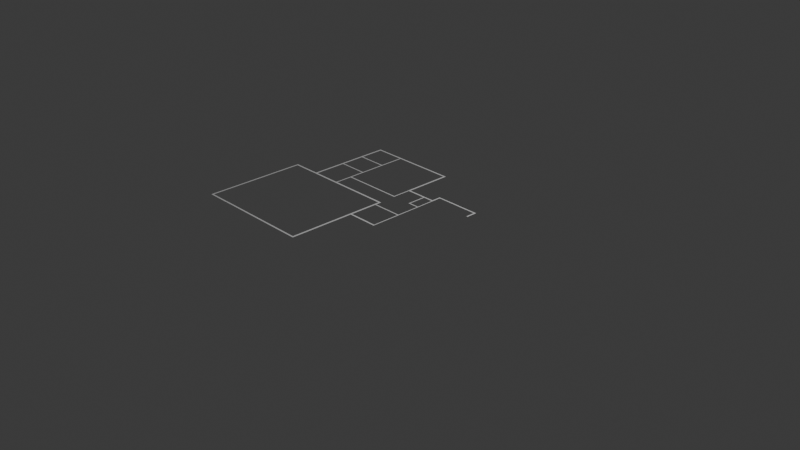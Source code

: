 # Source: Lab2.blend  (saved by Blender 4.2.66; exported with 4.5.12 LTS)
import bpy
from mathutils import Matrix  # noqa: F401  (used for matrix-valued properties, if any)

bpy.ops.wm.read_factory_settings(use_empty=True)
scene = bpy.context.scene
scene.name = 'Scene'

# ---- collections
col_collection = bpy.data.collections.new('Collection'); scene.collection.children.link(col_collection)

# ---- world
world_world = bpy.data.worlds.new('World'); scene.world = world_world
world_world.use_nodes = True; world_world.node_tree.nodes.clear()
_N = world_world.node_tree.nodes; _L = world_world.node_tree.links
n0 = _N.new('ShaderNodeOutputWorld'); n0.name = 'World Output'; n0.location = (300, 300)
n1 = _N.new('ShaderNodeBackground'); n1.name = 'Background'; n1.location = (10, 300)
n1.inputs[0].default_value = (0.05088, 0.05088, 0.05088, 1.0)
_L.new(n1.outputs[0], n0.inputs[0])
n0.is_active_output = True
world_world.color = (0.05088, 0.05088, 0.05088)
world_world.sun_shadow_jitter_overblur = 0.0

# ---- cameras
cam_camera = bpy.data.cameras.new('Camera')
cam_camera.clip_end = 100.0
cam_camera.ortho_scale = 7.314

# ---- lights
light_light = bpy.data.lights.new('Light', 'POINT')
light_light.energy = 1000.0
light_light.shadow_soft_size = 0.1

# ---- meshes
me_plane_001 = bpy.data.meshes.new('Plane.001')
me_plane_001.from_pydata([(-1.0, -1.0, 0.0), (1.0, -1.0, 0.0), (-1.0, 1.0, 0.0), (1.0, 1.0, 0.0), (-1.0, 1.0, -3.902e-05), (-1.0, -1.0, -3.902e-05), (1.0, -1.0, -3.902e-05), (1.0, 1.0, -3.902e-05), (7.842, -0.99, -3.902e-05), (7.842, 1.01, -3.902e-05), (-1.039, -22.5, -3.902e-05), (0.9608, -22.5, -3.902e-05), (-1.0, -39.36, -3.902e-05), (1.0, -39.36, -3.902e-05), (-1.0, -76.45, -3.902e-05), (1.0, -76.45, -3.902e-05), (-1.0, -93.38, -3.902e-05), (1.0, -93.38, -3.902e-05), (-1.027, -115.0, -3.902e-05), (0.9728, -115.0, -3.902e-05), (-1.054, -116.8, -3.902e-05), (0.9456, -116.8, -3.902e-05), (27.46, -115.0, -3.902e-05), (27.43, -116.8, -3.902e-05), (27.46, -115.0, -3.902e-05), (27.43, -116.8, -3.902e-05), (24.16, -0.99, -3.902e-05), (24.16, 1.01, -3.902e-05), (34.41, -0.9651, -3.902e-05), (34.41, 1.035, -3.902e-05), (36.61, -0.9401, -3.902e-05), (36.61, 1.06, -3.902e-05), (34.41, 1.035, -3.902e-05), (36.61, 1.06, -3.902e-05), (34.35, 38.73, -3.902e-05), (36.55, 38.75, -3.902e-05), (34.33, 40.15, -3.902e-05), (36.53, 40.17, -3.902e-05), (49.7, 38.67, -3.902e-05), (49.68, 40.09, -3.902e-05), (34.28, 67.44, -3.902e-05), (36.48, 67.46, -3.902e-05), (34.28, 68.91, -3.902e-05), (36.48, 68.93, -3.902e-05), (48.34, 67.41, -3.902e-05), (48.34, 68.88, -3.902e-05), (34.32, 96.3, -3.902e-05), (36.53, 96.32, -3.902e-05), (34.32, 98.15, -3.902e-05), (36.53, 98.17, -3.902e-05), (36.53, 96.32, -3.902e-05), (34.32, 98.15, -3.902e-05), (36.53, 98.17, -3.902e-05), (72.29, 96.36, -3.902e-05), (70.09, 98.19, -3.902e-05), (72.29, 98.22, -3.902e-05), (72.29, 96.36, -3.902e-05), (70.09, 98.19, -3.902e-05), (72.29, 98.22, -3.902e-05), (73.79, 96.36, -3.902e-05), (73.79, 98.22, -3.902e-05), (72.19, 68.8, -3.902e-05), (73.7, 68.8, -3.902e-05), (72.19, 67.47, -3.902e-05), (73.7, 67.47, -3.902e-05), (70.79, 68.82, -3.902e-05), (70.79, 67.49, -3.902e-05), (72.19, 60.72, -3.902e-05), (73.7, 60.72, -3.902e-05), (55.95, 68.72, -3.902e-05), (55.95, 67.39, -3.902e-05), (48.31, 68.82, -3.902e-05), (48.31, 67.49, -3.902e-05), (72.19, 60.72, -3.902e-05), (73.7, 60.72, -3.902e-05), (72.26, 47.24, -3.902e-05), (73.76, 47.24, -3.902e-05), (72.16, 39.97, -3.902e-05), (73.67, 39.97, -3.902e-05), (72.16, 38.65, -3.902e-05), (73.67, 38.65, -3.902e-05), (64.88, 40.0, -3.902e-05), (64.88, 38.68, -3.902e-05), (49.74, 40.03, -3.902e-05), (49.74, 38.71, -3.902e-05), (72.19, 22.0, -3.902e-05), (73.7, 22.0, -3.902e-05), (72.19, 20.5, -3.902e-05), (73.7, 20.5, -3.902e-05), (72.19, 1.09, -3.902e-05), (73.7, 1.09, -3.902e-05), (72.19, -1.003, -3.902e-05), (73.7, -1.003, -3.902e-05), (36.62, 1.133, -3.902e-05), (36.62, -0.9601, -3.902e-05), (130.7, 1.176, -3.902e-05), (130.7, -0.917, -3.902e-05), (146.9, 1.176, -3.902e-05), (146.9, -0.917, -3.902e-05), (149.0, 1.114, -3.902e-05), (149.0, -0.979, -3.902e-05), (151.3, 1.114, -3.902e-05), (151.3, -0.979, -3.902e-05), (149.0, -5.938, -3.902e-05), (151.3, -5.938, -3.902e-05), (149.0, -7.259, -3.902e-05), (151.3, -7.259, -3.902e-05), (152.9, -5.914, -3.902e-05), (152.9, -7.234, -3.902e-05), (148.9, -39.35, -3.902e-05), (151.3, -39.35, -3.902e-05), (148.9, -41.29, -3.902e-05), (151.2, -41.29, -3.902e-05), (160.1, -39.3, -3.902e-05), (160.1, -41.25, -3.902e-05), (148.7, -115.0, -3.902e-05), (151.1, -115.0, -3.902e-05), (148.7, -116.8, -3.902e-05), (151.1, -116.8, -3.902e-05), (122.4, -115.0, -3.902e-05), (122.3, -116.8, -3.902e-05), (122.4, -115.0, -3.902e-05), (122.3, -116.8, -3.902e-05), (121.7, -115.0, -3.902e-05), (121.7, -116.8, -3.902e-05), (121.7, -115.0, -3.902e-05), (121.7, -116.8, -3.902e-05), (28.09, -114.9, -3.902e-05), (28.07, -116.7, -3.902e-05), (27.53, -115.0, -3.902e-05), (27.5, -116.8, -3.902e-05), (148.9, 22.12, -3.902e-05), (148.9, 20.62, -3.902e-05), (150.3, 22.12, -3.902e-05), (150.3, 20.62, -3.902e-05), (148.8, 23.56, -3.902e-05), (150.3, 23.56, -3.902e-05), (148.8, 24.13, -3.902e-05), (150.2, 24.13, -3.902e-05), (148.9, 38.02, -3.902e-05), (150.3, 38.02, -3.902e-05), (148.9, 38.52, -3.902e-05), (150.3, 38.52, -3.902e-05), (148.9, 42.29, -3.902e-05), (150.3, 42.29, -3.902e-05), (93.3, 96.32, -3.902e-05), (93.3, 98.17, -3.902e-05), (129.3, 96.32, -3.902e-05), (129.3, 98.17, -3.902e-05), (148.9, 96.28, -3.902e-05), (148.9, 98.13, -3.902e-05), (151.1, 96.28, -3.902e-05), (151.1, 98.13, -3.902e-05), (148.8, 44.13, -3.902e-05), (151.0, 44.13, -3.902e-05), (148.8, 42.23, -3.902e-05), (151.1, 42.23, -3.902e-05), (153.3, 44.17, -3.902e-05), (153.3, 42.28, -3.902e-05), (153.9, 44.15, -3.902e-05), (154.0, 42.26, -3.902e-05), (168.9, 44.17, -3.902e-05), (169.0, 42.28, -3.902e-05), (169.6, 44.17, -3.902e-05), (169.6, 42.28, -3.902e-05), (174.4, 44.17, -3.902e-05), (174.4, 42.28, -3.902e-05), (175.8, 44.2, -3.902e-05), (175.9, 42.31, -3.902e-05), (174.4, 38.19, -3.902e-05), (175.9, 38.21, -3.902e-05), (187.6, 44.2, -3.902e-05), (187.7, 42.31, -3.902e-05), (189.6, 44.2, -3.902e-05), (189.6, 42.31, -3.902e-05), (187.6, 53.15, -3.902e-05), (189.5, 53.15, -3.902e-05), (187.6, 54.83, -3.902e-05), (189.5, 54.83, -3.902e-05), (187.6, 54.83, -3.902e-05), (189.5, 54.83, -3.902e-05), (207.3, 53.2, -3.902e-05), (207.3, 54.88, -3.902e-05), (207.9, 53.23, -3.902e-05), (207.9, 54.9, -3.902e-05), (225.0, 53.08, -3.902e-05), (225.0, 54.76, -3.902e-05), (225.7, 53.08, -3.902e-05), (225.6, 54.76, -3.902e-05), (243.4, 53.18, -3.902e-05), (243.4, 54.86, -3.902e-05), (245.4, 53.18, -3.902e-05), (245.3, 54.86, -3.902e-05), (243.4, 44.2, -3.902e-05), (245.3, 44.2, -3.902e-05), (243.4, 44.2, -3.902e-05), (245.3, 44.2, -3.902e-05), (160.7, -39.3, -3.902e-05), (160.7, -41.25, -3.902e-05), (177.8, -39.25, -3.902e-05), (177.8, -41.2, -3.902e-05), (178.6, -39.25, -3.902e-05), (178.5, -41.2, -3.902e-05), (178.6, -39.25, -3.902e-05), (178.5, -41.2, -3.902e-05), (151.3, -5.938, -3.902e-05), (152.9, -5.914, -3.902e-05), (153.6, -5.864, -3.902e-05), (153.6, -7.185, -3.902e-05), (168.6, -5.914, -3.902e-05), (168.6, -7.234, -3.902e-05), (169.3, -5.814, -3.902e-05), (169.3, -7.135, -3.902e-05), (188.2, -5.914, -3.902e-05), (188.2, -7.234, -3.902e-05), (189.5, -5.914, -3.902e-05), (189.5, -7.234, -3.902e-05), (188.2, -39.42, -3.902e-05), (189.5, -39.42, -3.902e-05), (188.3, -41.25, -3.902e-05), (189.5, -41.25, -3.902e-05), (178.5, -39.35, -3.902e-05), (178.6, -41.18, -3.902e-05), (188.2, -39.42, -3.902e-05), (188.3, -41.25, -3.902e-05), (189.5, -41.25, -3.902e-05), (178.6, -41.18, -3.902e-05), (188.3, -41.25, -3.902e-05), (189.5, -41.25, -3.902e-05), (174.5, 37.61, -3.902e-05), (175.9, 37.63, -3.902e-05), (174.5, 25.69, -3.902e-05), (175.9, 25.71, -3.902e-05), (174.4, 25.07, -3.902e-05), (175.8, 25.09, -3.902e-05), (174.4, 22.01, -3.902e-05), (175.8, 22.04, -3.902e-05), (174.4, 20.67, -3.902e-05), (175.8, 20.7, -3.902e-05), (188.3, 22.06, -3.902e-05), (188.3, 20.72, -3.902e-05), (189.5, 22.06, -3.902e-05), (189.5, 20.72, -3.902e-05), (188.2, 42.29, -3.902e-05), (189.5, 42.29, -3.902e-05), (188.3, 9.006, -3.902e-05), (189.5, 9.006, -3.902e-05), (188.3, 8.509, -3.902e-05), (189.5, 8.509, -3.902e-05), (188.2, -5.356, -3.902e-05), (189.5, -5.356, -3.902e-05), (188.2, -5.935, -3.902e-05), (189.5, -5.935, -3.902e-05), (188.3, -41.25, -3.902e-05), (189.5, -41.25, -3.902e-05), (243.4, 42.23, -3.902e-05), (245.3, 42.23, -3.902e-05)], [], [(0, 2, 3, 1), (5, 6, 7, 4), (1, 3, 7, 6), (2, 0, 5, 4), (3, 2, 4, 7), (0, 1, 6, 5), (6, 7, 9, 8), (5, 6, 11, 10), (10, 11, 13, 12), (12, 13, 15, 14), (14, 15, 17, 16), (16, 17, 19, 18), (18, 19, 21, 20), (21, 19, 22, 23), (23, 22, 24, 25), (8, 9, 27, 26), (26, 27, 29, 28), (28, 29, 31, 30), (31, 29, 32, 33), (33, 32, 34, 35), (35, 34, 36, 37), (35, 37, 39, 38), (37, 36, 40, 41), (41, 40, 42, 43), (41, 43, 45, 44), (43, 42, 46, 47), (47, 46, 48, 49), (47, 49, 52, 50), (49, 48, 51, 52), (50, 52, 55, 53), (52, 51, 54, 55), (53, 55, 58, 56), (55, 54, 57, 58), (56, 58, 60, 59), (56, 59, 62, 61), (61, 62, 64, 63), (61, 63, 66, 65), (63, 64, 68, 67), (65, 66, 70, 69), (69, 70, 72, 71), (67, 68, 74, 73), (73, 74, 76, 75), (75, 76, 78, 77), (77, 78, 80, 79), (77, 79, 82, 81), (81, 82, 84, 83), (79, 80, 86, 85), (85, 86, 88, 87), (87, 88, 90, 89), (89, 90, 92, 91), (89, 91, 94, 93), (92, 90, 95, 96), (96, 95, 97, 98), (98, 97, 99, 100), (100, 99, 101, 102), (100, 102, 104, 103), (103, 104, 106, 105), (106, 104, 107, 108), (105, 106, 110, 109), (109, 110, 112, 111), (112, 110, 113, 114), (111, 112, 116, 115), (115, 116, 118, 117), (115, 117, 120, 119), (119, 120, 122, 121), (121, 122, 124, 123), (123, 124, 126, 125), (125, 126, 128, 127), (127, 128, 130, 129), (88, 86, 131, 132), (132, 131, 133, 134), (133, 131, 135, 136), (136, 135, 137, 138), (138, 137, 139, 140), (140, 139, 141, 142), (142, 141, 143, 144), (59, 60, 146, 145), (145, 146, 148, 147), (147, 148, 150, 149), (149, 150, 152, 151), (149, 151, 154, 153), (153, 154, 156, 155), (156, 154, 157, 158), (158, 157, 159, 160), (160, 159, 161, 162), (162, 161, 163, 164), (164, 163, 165, 166), (166, 165, 167, 168), (166, 168, 170, 169), (168, 167, 171, 172), (172, 171, 173, 174), (173, 171, 175, 176), (176, 175, 177, 178), (178, 177, 179, 180), (176, 178, 182, 181), (181, 182, 184, 183), (183, 184, 186, 185), (185, 186, 188, 187), (187, 188, 190, 189), (189, 190, 192, 191), (189, 191, 194, 193), (193, 194, 196, 195), (114, 113, 197, 198), (198, 197, 199, 200), (200, 199, 201, 202), (202, 201, 203, 204), (107, 104, 205, 206), (108, 107, 207, 208), (208, 207, 209, 210), (210, 209, 211, 212), (212, 211, 213, 214), (214, 213, 215, 216), (214, 216, 218, 217), (217, 218, 220, 219), (217, 219, 222, 221), (222, 219, 224, 226), (219, 217, 223, 224), (219, 220, 225, 224), (224, 225, 228, 227), (169, 170, 230, 229), (229, 230, 232, 231), (231, 232, 234, 233), (233, 234, 236, 235), (235, 236, 238, 237), (238, 236, 239, 240), (240, 239, 241, 242), (241, 239, 243, 244), (240, 242, 246, 245), (245, 246, 248, 247), (247, 248, 250, 249), (249, 250, 252, 251), (227, 228, 254, 253), (195, 196, 256, 255)])
_uv = me_plane_001.uv_layers.new(name='UVMap')
_uv.uv.foreach_set('vector', [0.0, 0.0, 0.0, 1.0, 1.0, 1.0, 1.0, 0.0, 0.0, 0.0, 1.0, 0.0, 1.0, 1.0, 0.0, 1.0, 1.0, 0.0, 1.0, 1.0, 1.0, 1.0, 1.0, 0.0, 0.0, 1.0, 0.0, 0.0, 0.0, 0.0, 0.0, 1.0, 1.0, 1.0, 0.0, 1.0, 0.0, 1.0, 1.0, 1.0, 0.0, 0.0, 1.0, 0.0, 1.0, 0.0, 0.0, 0.0, 1.0, 0.0, 1.0, 1.0, 1.0, 1.0, 1.0, 0.0, 0.0, 0.0, 1.0, 0.0, 1.0, 0.0, 0.0, 0.0, 0.0, 0.0, 1.0, 0.0, 1.0, 0.0, 0.0, 0.0, 0.0, 0.0, 1.0, 0.0, 1.0, 0.0, 0.0, 0.0, 0.0, 0.0, 1.0, 0.0, 1.0, 0.0, 0.0, 0.0, 0.0, 0.0, 1.0, 0.0, 1.0, 0.0, 0.0, 0.0, 0.0, 0.0, 1.0, 0.0, 1.0, 0.0, 0.0, 0.0, 1.0, 0.0, 1.0, 0.0, 1.0, 0.0, 1.0, 0.0, 1.0, 0.0, 1.0, 0.0, 1.0, 0.0, 1.0, 0.0, 1.0, 0.0, 1.0, 1.0, 1.0, 1.0, 1.0, 0.0, 1.0, 0.0, 1.0, 1.0, 1.0, 1.0, 1.0, 0.0, 1.0, 0.0, 1.0, 1.0, 1.0, 1.0, 1.0, 0.0, 1.0, 1.0, 1.0, 1.0, 1.0, 1.0, 1.0, 1.0, 1.0, 1.0, 1.0, 1.0, 1.0, 1.0, 1.0, 1.0, 1.0, 1.0, 1.0, 1.0, 1.0, 1.0, 1.0, 1.0, 1.0, 1.0, 1.0, 1.0, 1.0, 1.0, 1.0, 1.0, 1.0, 1.0, 1.0, 1.0, 1.0, 1.0, 1.0, 1.0, 1.0, 1.0, 1.0, 1.0, 1.0, 1.0, 1.0, 1.0, 1.0, 1.0, 1.0, 1.0, 1.0, 1.0, 1.0, 1.0, 1.0, 1.0, 1.0, 1.0, 1.0, 1.0, 1.0, 1.0, 1.0, 1.0, 1.0, 1.0, 1.0, 1.0, 1.0, 1.0, 1.0, 1.0, 1.0, 1.0, 1.0, 1.0, 1.0, 1.0, 1.0, 1.0, 1.0, 1.0, 1.0, 1.0, 1.0, 1.0, 1.0, 1.0, 1.0, 1.0, 1.0, 1.0, 1.0, 1.0, 1.0, 1.0, 1.0, 1.0, 1.0, 1.0, 1.0, 1.0, 1.0, 1.0, 1.0, 1.0, 1.0, 1.0, 1.0, 1.0, 1.0, 1.0, 1.0, 1.0, 1.0, 1.0, 1.0, 1.0, 1.0, 1.0, 1.0, 1.0, 1.0, 1.0, 1.0, 1.0, 1.0, 1.0, 1.0, 1.0, 1.0, 1.0, 1.0, 1.0, 1.0, 1.0, 1.0, 1.0, 1.0, 1.0, 1.0, 1.0, 1.0, 1.0, 1.0, 1.0, 1.0, 1.0, 1.0, 1.0, 1.0, 1.0, 1.0, 1.0, 1.0, 1.0, 1.0, 1.0, 1.0, 1.0, 1.0, 1.0, 1.0, 1.0, 1.0, 1.0, 1.0, 1.0, 1.0, 1.0, 1.0, 1.0, 1.0, 1.0, 1.0, 1.0, 1.0, 1.0, 1.0, 1.0, 1.0, 1.0, 1.0, 1.0, 1.0, 1.0, 1.0, 1.0, 1.0, 1.0, 1.0, 1.0, 1.0, 1.0, 1.0, 1.0, 1.0, 1.0, 1.0, 1.0, 1.0, 1.0, 1.0, 1.0, 1.0, 1.0, 1.0, 1.0, 1.0, 1.0, 1.0, 1.0, 1.0, 1.0, 1.0, 1.0, 1.0, 1.0, 1.0, 1.0, 1.0, 1.0, 1.0, 1.0, 1.0, 1.0, 1.0, 1.0, 1.0, 1.0, 1.0, 1.0, 1.0, 1.0, 1.0, 1.0, 1.0, 1.0, 1.0, 1.0, 1.0, 1.0, 1.0, 1.0, 1.0, 1.0, 1.0, 1.0, 1.0, 1.0, 1.0, 1.0, 1.0, 1.0, 1.0, 1.0, 1.0, 1.0, 1.0, 1.0, 1.0, 1.0, 1.0, 1.0, 1.0, 1.0, 1.0, 1.0, 1.0, 1.0, 1.0, 1.0, 1.0, 1.0, 1.0, 1.0, 1.0, 1.0, 1.0, 1.0, 1.0, 1.0, 1.0, 1.0, 1.0, 1.0, 1.0, 1.0, 1.0, 1.0, 1.0, 1.0, 1.0, 1.0, 1.0, 1.0, 1.0, 1.0, 1.0, 1.0, 1.0, 1.0, 1.0, 1.0, 1.0, 1.0, 1.0, 1.0, 1.0, 1.0, 1.0, 1.0, 1.0, 1.0, 1.0, 1.0, 1.0, 1.0, 1.0, 1.0, 1.0, 1.0, 1.0, 1.0, 1.0, 1.0, 1.0, 1.0, 1.0, 1.0, 1.0, 1.0, 1.0, 1.0, 1.0, 1.0, 1.0, 1.0, 1.0, 1.0, 1.0, 1.0, 1.0, 1.0, 1.0, 1.0, 1.0, 1.0, 1.0, 1.0, 1.0, 1.0, 1.0, 1.0, 1.0, 1.0, 1.0, 1.0, 1.0, 1.0, 1.0, 1.0, 1.0, 1.0, 1.0, 1.0, 1.0, 1.0, 1.0, 1.0, 1.0, 1.0, 1.0, 1.0, 1.0, 1.0, 1.0, 1.0, 1.0, 1.0, 1.0, 1.0, 1.0, 1.0, 1.0, 1.0, 1.0, 1.0, 1.0, 1.0, 1.0, 1.0, 1.0, 1.0, 1.0, 1.0, 1.0, 1.0, 1.0, 1.0, 1.0, 1.0, 1.0, 1.0, 1.0, 1.0, 1.0, 1.0, 1.0, 1.0, 1.0, 1.0, 1.0, 1.0, 1.0, 1.0, 1.0, 1.0, 1.0, 1.0, 1.0, 1.0, 1.0, 1.0, 1.0, 1.0, 1.0, 1.0, 1.0, 1.0, 1.0, 1.0, 1.0, 1.0, 1.0, 1.0, 1.0, 1.0, 1.0, 1.0, 1.0, 1.0, 1.0, 1.0, 1.0, 1.0, 1.0, 1.0, 1.0, 1.0, 1.0, 1.0, 1.0, 1.0, 1.0, 1.0, 1.0, 1.0, 1.0, 1.0, 1.0, 1.0, 1.0, 1.0, 1.0, 1.0, 1.0, 1.0, 1.0, 1.0, 1.0, 1.0, 1.0, 1.0, 1.0, 1.0, 1.0, 1.0, 1.0, 1.0, 1.0, 1.0, 1.0, 1.0, 1.0, 1.0, 1.0, 1.0, 1.0, 1.0, 1.0, 1.0, 1.0, 1.0, 1.0, 1.0, 1.0, 1.0, 1.0, 1.0, 1.0, 1.0, 1.0, 1.0, 1.0, 1.0, 1.0, 1.0, 1.0, 1.0, 1.0, 1.0, 1.0, 1.0, 1.0, 1.0, 1.0, 1.0, 1.0, 1.0, 1.0, 1.0, 1.0, 1.0, 1.0, 1.0, 1.0, 1.0, 1.0, 1.0, 1.0, 1.0, 1.0, 1.0, 1.0, 1.0, 1.0, 1.0, 1.0, 1.0, 1.0, 1.0, 1.0, 1.0, 1.0, 1.0, 1.0, 1.0, 1.0, 1.0, 1.0, 1.0, 1.0, 1.0, 1.0, 1.0, 1.0, 1.0, 1.0, 1.0, 1.0, 1.0, 1.0, 1.0, 1.0, 1.0, 1.0, 1.0, 1.0, 1.0, 1.0, 1.0, 1.0, 1.0, 1.0, 1.0, 1.0, 1.0, 1.0, 1.0, 1.0, 1.0, 1.0, 1.0, 1.0, 1.0, 1.0, 1.0, 1.0, 1.0, 1.0, 1.0, 1.0, 1.0, 1.0, 1.0, 1.0, 1.0, 1.0, 1.0, 1.0, 1.0, 1.0, 1.0, 1.0, 1.0, 1.0, 1.0, 1.0, 1.0, 1.0, 1.0, 1.0, 1.0, 1.0, 1.0, 1.0, 1.0, 1.0, 1.0, 1.0, 1.0, 1.0, 1.0, 1.0, 1.0, 1.0, 1.0, 1.0, 1.0, 1.0, 1.0, 1.0, 1.0, 1.0, 1.0, 1.0, 1.0, 1.0, 1.0, 1.0, 1.0, 1.0, 1.0, 1.0, 1.0, 1.0, 1.0, 1.0, 1.0, 1.0, 1.0, 1.0, 1.0, 1.0, 1.0, 1.0, 1.0, 1.0, 1.0, 1.0, 1.0, 1.0, 1.0, 1.0, 1.0, 1.0, 1.0, 1.0, 1.0, 1.0, 1.0, 1.0, 1.0, 1.0, 1.0, 1.0, 1.0, 1.0, 1.0, 1.0, 1.0, 1.0, 1.0, 1.0, 1.0, 1.0, 1.0, 1.0, 1.0, 1.0, 1.0, 1.0, 1.0, 1.0, 1.0, 1.0, 1.0, 1.0, 1.0, 1.0, 1.0, 1.0, 1.0, 1.0, 1.0, 1.0, 1.0, 1.0, 1.0, 1.0, 1.0, 1.0, 1.0, 1.0, 1.0, 1.0, 1.0, 1.0, 1.0, 1.0, 1.0, 1.0, 1.0, 1.0, 1.0, 1.0, 1.0, 1.0, 1.0, 1.0, 1.0, 1.0, 1.0, 1.0, 1.0, 1.0, 1.0, 1.0, 1.0, 1.0, 1.0, 1.0, 1.0, 1.0, 1.0, 1.0, 1.0, 1.0, 1.0, 1.0, 1.0, 1.0, 1.0, 1.0, 1.0, 1.0, 1.0, 1.0, 1.0, 1.0, 1.0, 1.0, 1.0, 1.0, 1.0, 1.0, 1.0, 1.0, 1.0, 1.0, 1.0, 1.0, 1.0, 1.0, 1.0, 1.0, 1.0, 1.0, 1.0, 1.0, 1.0, 1.0, 1.0, 1.0, 1.0, 1.0, 1.0, 1.0, 1.0, 1.0, 1.0, 1.0, 1.0, 1.0, 1.0, 1.0, 1.0, 1.0, 1.0, 1.0, 1.0, 1.0, 1.0, 1.0, 1.0, 1.0, 1.0, 1.0, 1.0, 1.0, 1.0, 1.0, 1.0, 1.0, 1.0, 1.0, 1.0, 1.0, 1.0, 1.0, 1.0, 1.0, 1.0, 1.0, 1.0, 1.0, 1.0, 1.0, 1.0, 1.0, 1.0, 1.0, 1.0, 1.0, 1.0, 1.0, 1.0, 1.0, 1.0, 1.0, 1.0, 1.0, 1.0, 1.0, 1.0, 1.0, 1.0, 1.0, 1.0, 1.0, 1.0, 1.0, 1.0, 1.0, 1.0, 1.0, 1.0, 1.0, 1.0, 1.0, 1.0, 1.0, 1.0, 1.0, 1.0, 1.0, 1.0, 1.0, 1.0, 1.0, 1.0, 1.0, 1.0, 1.0, 1.0, 1.0, 1.0, 1.0, 1.0, 1.0, 1.0, 1.0, 1.0, 1.0, 1.0, 1.0, 1.0, 1.0, 1.0, 1.0, 1.0, 1.0, 1.0, 1.0, 1.0, 1.0, 1.0, 1.0, 1.0, 1.0, 1.0, 1.0, 1.0, 1.0, 1.0, 1.0, 1.0, 1.0, 1.0, 1.0, 1.0, 1.0, 1.0, 1.0, 1.0, 1.0, 1.0])
me_plane_001.update()

# ---- objects
ob_light = bpy.data.objects.new('Light', light_light)
ob_camera = bpy.data.objects.new('Camera', cam_camera)
ob_empty = bpy.data.objects.new('Empty', None)
ob_plane = bpy.data.objects.new('Plane', me_plane_001)

# ---- transforms, parenting, visibility, modifiers, constraints
ob_light.location = (4.076, 1.005, 5.904)
ob_light.rotation_euler = (0.6503, 0.05522, 1.866)
ob_light.lock_rotations_4d = False
ob_light.empty_display_type = 'ARROWS'
ob_light.color = (0.0, 0.0, 0.0, 0.0)
ob_light.lineart.crease_threshold = 0.0
ob_camera.location = (7.359, -6.926, 4.958)
ob_camera.rotation_euler = (1.109, 0.0, 0.8149)
ob_camera.lock_rotations_4d = False
ob_camera.empty_display_type = 'ARROWS'
ob_camera.color = (0.0, 0.0, 0.0, 0.0)
ob_camera.display_type = 'WIRE'
ob_camera.lineart.crease_threshold = 0.0
ob_empty.location = (0.0, 0.0, 0.0)
ob_empty.scale = (4.0, 4.0, 4.0)
ob_empty.empty_display_type = 'IMAGE'
ob_plane.location = (-1.786, 0.1153, 0.0)
ob_plane.scale = (0.009099, 0.00993, 0.09343)

# ---- collection membership
col_collection.objects.link(ob_light)
col_collection.objects.link(ob_camera)
col_collection.objects.link(ob_empty)
col_collection.objects.link(ob_plane)

# ---- scene / render settings (as saved in the file)
scene.camera = ob_camera
scene.frame_start = 1; scene.frame_end = 250; scene.frame_set(1)
scene.render.engine = 'BLENDER_EEVEE_NEXT'
bpy.context.view_layer.update()
